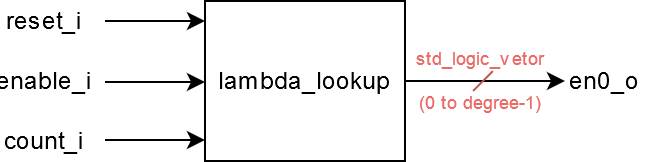

The diagram above was exported from draw.io. Its source (the exported page's mxGraphModel, read from the mxfile embedded in the PNG):
<mxGraphModel dx="391" dy="202" grid="1" gridSize="10" guides="1" tooltips="1" connect="1" arrows="1" fold="1" page="1" pageScale="1" pageWidth="827" pageHeight="1169" math="0" shadow="0">
  <root>
    <mxCell id="0" />
    <mxCell id="1" parent="0" />
    <mxCell id="sOFyyWUtixXHv_W9xw-s-2" value="" style="endArrow=classic;html=1;" edge="1" parent="1">
      <mxGeometry width="50" height="50" relative="1" as="geometry">
        <mxPoint x="150" y="210" as="sourcePoint" />
        <mxPoint x="200" y="210" as="targetPoint" />
      </mxGeometry>
    </mxCell>
    <mxCell id="sOFyyWUtixXHv_W9xw-s-3" value="" style="endArrow=classic;html=1;" edge="1" parent="1">
      <mxGeometry width="50" height="50" relative="1" as="geometry">
        <mxPoint x="150" y="240.5" as="sourcePoint" />
        <mxPoint x="200" y="240.5" as="targetPoint" />
      </mxGeometry>
    </mxCell>
    <mxCell id="sOFyyWUtixXHv_W9xw-s-4" value="" style="endArrow=classic;html=1;exitX=1;exitY=0.5;exitDx=0;exitDy=0;entryX=0;entryY=0.5;entryDx=0;entryDy=0;" edge="1" parent="1" source="sOFyyWUtixXHv_W9xw-s-13" target="sOFyyWUtixXHv_W9xw-s-10">
      <mxGeometry width="50" height="50" relative="1" as="geometry">
        <mxPoint x="314" y="239.5" as="sourcePoint" />
        <mxPoint x="364" y="239.5" as="targetPoint" />
      </mxGeometry>
    </mxCell>
    <mxCell id="sOFyyWUtixXHv_W9xw-s-6" value="" style="triangle;whiteSpace=wrap;html=1;" vertex="1" parent="1">
      <mxGeometry x="200" y="265" width="10" height="10" as="geometry" />
    </mxCell>
    <mxCell id="sOFyyWUtixXHv_W9xw-s-7" value="reset_i" style="text;html=1;strokeColor=none;fillColor=none;align=center;verticalAlign=middle;whiteSpace=wrap;rounded=0;" vertex="1" parent="1">
      <mxGeometry x="100" y="200" width="40" height="20" as="geometry" />
    </mxCell>
    <mxCell id="sOFyyWUtixXHv_W9xw-s-8" value="enable_i" style="text;html=1;strokeColor=none;fillColor=none;align=center;verticalAlign=middle;whiteSpace=wrap;rounded=0;" vertex="1" parent="1">
      <mxGeometry x="100" y="230" width="40" height="20" as="geometry" />
    </mxCell>
    <mxCell id="sOFyyWUtixXHv_W9xw-s-9" value="count_i" style="text;html=1;strokeColor=none;fillColor=none;align=center;verticalAlign=middle;whiteSpace=wrap;rounded=0;" vertex="1" parent="1">
      <mxGeometry x="100" y="260" width="40" height="20" as="geometry" />
    </mxCell>
    <mxCell id="sOFyyWUtixXHv_W9xw-s-10" value="en0_o" style="text;html=1;strokeColor=none;fillColor=none;align=center;verticalAlign=middle;whiteSpace=wrap;rounded=0;" vertex="1" parent="1">
      <mxGeometry x="380" y="230" width="40" height="20" as="geometry" />
    </mxCell>
    <mxCell id="sOFyyWUtixXHv_W9xw-s-11" value="" style="endArrow=none;html=1;fillColor=#f8cecc;strokeColor=#b85450;" edge="1" parent="1">
      <mxGeometry width="50" height="50" relative="1" as="geometry">
        <mxPoint x="344" y="235" as="sourcePoint" />
        <mxPoint x="334" y="245" as="targetPoint" />
      </mxGeometry>
    </mxCell>
    <mxCell id="sOFyyWUtixXHv_W9xw-s-13" value="lambda_lookup" style="rounded=0;whiteSpace=wrap;html=1;" vertex="1" parent="1">
      <mxGeometry x="200" y="200" width="100" height="80" as="geometry" />
    </mxCell>
    <mxCell id="sOFyyWUtixXHv_W9xw-s-15" value="" style="endArrow=classic;html=1;" edge="1" parent="1">
      <mxGeometry width="50" height="50" relative="1" as="geometry">
        <mxPoint x="150" y="269.5" as="sourcePoint" />
        <mxPoint x="200" y="269.5" as="targetPoint" />
      </mxGeometry>
    </mxCell>
    <mxCell id="sOFyyWUtixXHv_W9xw-s-16" value="&lt;div style=&quot;font-size: 9px&quot;&gt;&lt;font style=&quot;font-size: 9px&quot; color=&quot;#EA6B66&quot;&gt;std_logic_vetor&lt;/font&gt;&lt;/div&gt;&lt;div style=&quot;font-size: 9px&quot;&gt;&lt;font style=&quot;font-size: 9px&quot; color=&quot;#EA6B66&quot;&gt;&lt;br&gt;&lt;/font&gt;&lt;/div&gt;&lt;div style=&quot;font-size: 9px&quot;&gt;&lt;font style=&quot;font-size: 9px&quot; color=&quot;#EA6B66&quot;&gt;(0 to degree-1)&lt;br&gt;&lt;/font&gt;&lt;/div&gt;" style="text;html=1;strokeColor=none;fillColor=none;align=center;verticalAlign=middle;whiteSpace=wrap;rounded=0;" vertex="1" parent="1">
      <mxGeometry x="293" y="230" width="90" height="20" as="geometry" />
    </mxCell>
  </root>
</mxGraphModel>